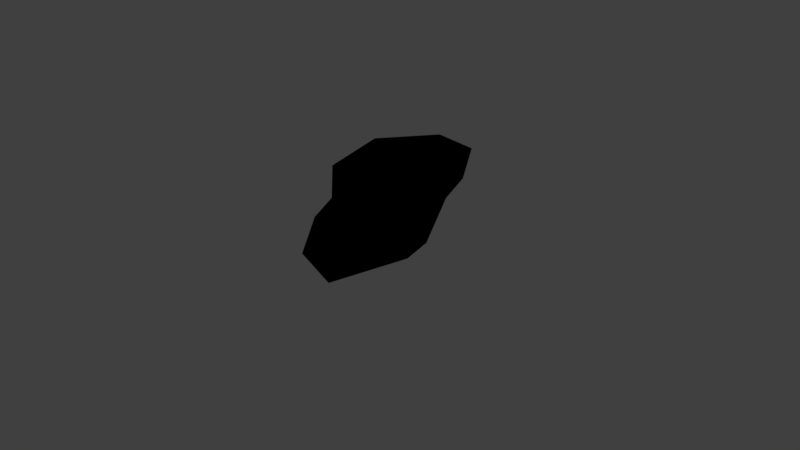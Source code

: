 # Source: piedra4.blend  (saved by Blender 2.92.15; exported with 4.5.12 LTS)
import bpy
from mathutils import Matrix  # noqa: F401  (used for matrix-valued properties, if any)

bpy.ops.wm.read_factory_settings(use_empty=True)
scene = bpy.context.scene
scene.name = 'Scene'

# ---- collections
col_collection_1 = bpy.data.collections.new('Collection 1'); scene.collection.children.link(col_collection_1)
col_collection_8 = bpy.data.collections.new('Collection 8'); scene.collection.children.link(col_collection_8)

# ---- images (referenced by path relative to the original .blend; pixels are not part of the script)
import os
ASSET_DIR = os.environ.get("B2B_ASSET_DIR", "")  # directory of the original .blend (textures are referenced by path, not embedded)
HERE = os.path.dirname(os.path.abspath(__file__))  # packed textures are extracted next to this script under _unpacked/

def load_image(name, relpath, width, height, colorspace="sRGB"):
    """Load a texture the original file referenced (path relative to the .blend, or extracted next to this script)."""
    p = next((c for c in (os.path.join(HERE, relpath), os.path.join(ASSET_DIR, relpath)) if relpath and os.path.exists(c)), "")
    if p:
        img = bpy.data.images.load(p, check_existing=True)
        img.name = name
    else:  # same state as the original file: an image datablock whose file is absent (Cycles renders it pink)
        img = bpy.data.images.new(name, width, height)
        img.source = "FILE"
        img.filepath = "//" + (relpath or name)
    img.colorspace_settings.name = colorspace
    return img
img_rock4_png = load_image('rock4.png', 'Materials/rock4.png', 1024, 1024, 'sRGB')

# ---- materials (node trees are filled in below, after node groups)
mat_rock_4 = bpy.data.materials.new('rock_4')
mat_rock_4.alpha_threshold = 0.0
mat_rock_4.use_transparent_shadow = False
mat_rock_4.roughness = 0.5

# ---- material node trees
mat_rock_4.use_nodes = True; mat_rock_4.node_tree.nodes.clear()
_N = mat_rock_4.node_tree.nodes; _L = mat_rock_4.node_tree.links
n0 = _N.new('ShaderNodeOutputMaterial'); n0.name = 'Material Output'; n0.location = (300, 300)
n1 = _N.new('ShaderNodeTexImage'); n1.name = 'Image Texture'; n1.location = (20, 340)
n1.image = img_rock4_png
n1.interpolation = 'Closest'
n0.is_active_output = True

# ---- world
world_world = bpy.data.worlds.new('World'); scene.world = world_world
world_world.color = (0.05088, 0.05088, 0.05088)
world_world.use_sun_shadow = False
world_world.sun_shadow_jitter_overblur = 0.0
world_world.cycles.sampling_method = 'MANUAL'

# ---- cameras
cam_camera = bpy.data.cameras.new('Camera')
cam_camera.clip_end = 100.0
cam_camera.lens = 35.0
cam_camera.sensor_width = 32.0
cam_camera.sensor_height = 18.0
cam_camera.ortho_scale = 7.314
cam_camera.dof.focus_distance = 0.0
cam_camera.dof.aperture_fstop = 128.0

# ---- lights
light_lamp = bpy.data.lights.new('Lamp', 'POINT')
light_lamp.transmission_factor = 0.0
light_lamp.cutoff_distance = 30.0
light_lamp.energy = 100.0
light_lamp.shadow_buffer_clip_start = 1.001
light_lamp.shadow_soft_size = 0.1
light_lamp.shadow_maximum_resolution = 0.006
light_lamp.use_absolute_resolution = True

# ---- meshes
me_cube_023 = bpy.data.meshes.new('Cube.023')
me_cube_023.from_pydata([(0.3363, 0.316, -0.01373), (0.2834, 0.1913, 1.196), (-0.4711, 0.7692, 0.09312), (-0.1018, 1.255, 0.848), (-0.8446, 0.3081, 0.485), (0.7892, 0.252, 1.197), (0.4846, -1.057, 0.1938), (-0.1166, -0.4489, 0.02203), (-0.1943, 1.205, 0.309), (0.4448, 1.247, 0.8231), (0.6437, 1.174, 1.319), (0.7163, -0.007125, 0.2164), (0.4496, 0.5876, 0.1185), (0.6853, -1.034, 0.4888), (0.07658, 1.178, 1.349), (-0.9117, 0.1762, 0.9026), (-0.8184, 0.7355, 1.077), (0.8487, 0.7098, 1.209), (0.07973, -0.9052, 0.86), (-0.62, 0.6739, 1.234), (-0.06269, -0.4416, 0.9913), (-0.107, -0.5059, 0.7235), (0.2205, 1.036, 0.4078), (-0.5895, 1.089, 0.9859), (-0.5483, 1.058, 0.238), (-0.5339, 0.05382, 0.0124), (0.05749, -0.7341, 0.2292), (0.1975, -1.204, 0.5271)], [], [(18, 13, 5), (1, 18, 5), (19, 15, 20), (0, 22, 12), (17, 5, 13), (8, 22, 2), (7, 0, 6), (24, 8, 2), (23, 14, 3), (26, 6, 27), (22, 9, 17), (20, 15, 21), (25, 2, 0), (14, 9, 3), (6, 11, 13), (23, 8, 24), (7, 21, 4), (4, 2, 25), (26, 27, 21), (26, 7, 6), (25, 7, 4), (24, 4, 15), (15, 16, 24), (27, 13, 18), (8, 3, 22), (10, 17, 9), (1, 5, 10), (17, 13, 11), (0, 12, 11), (0, 2, 22), (19, 14, 23), (21, 15, 4), (19, 20, 1), (21, 27, 18), (22, 3, 9), (24, 16, 23), (17, 11, 12), (12, 22, 17), (16, 15, 19), (10, 14, 1), (18, 20, 21), (14, 19, 1), (10, 9, 14), (13, 27, 6), (17, 10, 5), (6, 0, 11), (23, 3, 8), (7, 26, 21), (19, 23, 16), (20, 18, 1), (4, 24, 2), (25, 0, 7)])
me_cube_023.polygons.foreach_set('use_smooth', [True] * 52)
_uv = me_cube_023.uv_layers.new(name='UVMap')
_uv.uv.foreach_set('vector', [0.1709, 0.199, 0.08616, 0.03505, 0.4841, 0.01886, 0.4502, 0.1333, 0.1709, 0.199, 0.4841, 0.01886, 0.5422, 0.3542, 0.4463, 0.4545, 0.3018, 0.1959, 0.9495, 0.2689, 0.9248, 0.03648, 0.992, 0.1669, 0.5656, 0.9225, 0.4532, 0.9858, 0.1377, 0.8918, 0.807, 0.02624, 0.9248, 0.03648, 0.7526, 0.1453, 0.8826, 0.4243, 0.9495, 0.2689, 0.9811, 0.4962, 0.7427, 0.05526, 0.807, 0.02624, 0.7526, 0.1453, 0.8442, 0.6675, 0.9607, 0.8124, 0.8218, 0.8094, 0.04082, 0.7116, 0.1039, 0.8059, 0.01836, 0.8777, 0.57, 0.7023, 0.6702, 0.7997, 0.5656, 0.9225, 0.3018, 0.1959, 0.4463, 0.4545, 0.2396, 0.2863, 0.7633, 0.3167, 0.7526, 0.1453, 0.9495, 0.2689, 0.9607, 0.8124, 0.8541, 0.9278, 0.8218, 0.8094, 0.1039, 0.8059, 0.326, 0.7659, 0.1377, 0.8918, 0.8442, 0.6675, 0.7058, 0.7862, 0.6676, 0.7011, 0.3347, 0.3923, 0.2809, 0.5579, 0.04615, 0.3825, 0.6929, 0.4998, 0.5981, 0.6389, 0.5558, 0.4871, 0.4012, 0.4696, 0.4829, 0.6024, 0.2809, 0.5579, 0.8875, 0.4892, 0.8826, 0.4243, 0.9811, 0.4962, 0.1946, 0.3237, 0.3347, 0.3923, 0.04615, 0.3825, 0.6676, 0.7011, 0.6929, 0.4998, 0.7867, 0.4661, 0.7867, 0.4661, 0.8483, 0.5638, 0.6676, 0.7011, 0.07721, 0.1742, 0.08616, 0.03505, 0.1709, 0.199, 0.7058, 0.7862, 0.8218, 0.8094, 0.716, 0.897, 0.6771, 0.9342, 0.5656, 0.9225, 0.6702, 0.7997, 0.4502, 0.1333, 0.4841, 0.01886, 0.7007, 0.06113, 0.5656, 0.9225, 0.1377, 0.8918, 0.326, 0.7659, 0.3122, 0.6654, 0.4644, 0.6801, 0.326, 0.7659, 0.9495, 0.2689, 0.7526, 0.1453, 0.9248, 0.03648, 0.5422, 0.3542, 0.7038, 0.2057, 0.6787, 0.3947, 0.2809, 0.5579, 0.02519, 0.495, 0.04615, 0.3825, 0.5422, 0.3542, 0.3018, 0.1959, 0.4502, 0.1333, 0.2809, 0.5579, 0.4829, 0.6024, 0.3844, 0.6338, 0.716, 0.897, 0.8218, 0.8094, 0.8541, 0.9278, 0.6676, 0.7011, 0.8483, 0.5638, 0.8442, 0.6675, 0.5656, 0.9225, 0.326, 0.7659, 0.4644, 0.6801, 0.4644, 0.6801, 0.57, 0.7023, 0.5656, 0.9225, 0.5837, 0.428, 0.4463, 0.4545, 0.5422, 0.3542, 0.7007, 0.06113, 0.7038, 0.2057, 0.4502, 0.1333, 0.1709, 0.199, 0.3018, 0.1959, 0.2396, 0.2863, 0.7038, 0.2057, 0.5422, 0.3542, 0.4502, 0.1333, 0.989, 0.9497, 0.8541, 0.9278, 0.9607, 0.8124, 0.1377, 0.8918, 0.01836, 0.8777, 0.1039, 0.8059, 0.6465, 0.02627, 0.7007, 0.06113, 0.4841, 0.01886, 0.1039, 0.8059, 0.3122, 0.6654, 0.326, 0.7659, 0.8442, 0.6675, 0.8218, 0.8094, 0.7058, 0.7862, 0.3347, 0.3923, 0.4012, 0.4696, 0.2809, 0.5579, 0.5422, 0.3542, 0.6787, 0.3947, 0.5837, 0.428, 0.3018, 0.1959, 0.1709, 0.199, 0.4502, 0.1333, 0.6929, 0.4998, 0.6676, 0.7011, 0.5981, 0.6389, 0.7633, 0.3167, 0.9495, 0.2689, 0.8826, 0.4243])
me_cube_023.materials.append(mat_rock_4)
me_cube_023.use_remesh_preserve_volume = False
me_cube_023.use_remesh_preserve_attributes = False
me_cube_023.use_mirror_vertex_groups = False
me_cube_023.update()

# ---- objects
ob_lamp = bpy.data.objects.new('Lamp', light_lamp)
ob_camera = bpy.data.objects.new('Camera', cam_camera)
ob_rock_4 = bpy.data.objects.new('rock_4', me_cube_023)

# ---- transforms, parenting, visibility, modifiers, constraints
ob_lamp.location = (2.552, -2.043, 4.989)
ob_lamp.rotation_euler = (0.6503, 0.05522, 1.866)
ob_lamp.lock_rotations_4d = False
ob_lamp.empty_display_type = 'ARROWS'
ob_lamp.color = (0.0, 0.0, 0.0, 0.0)
ob_lamp.lineart.crease_threshold = 0.0
ob_camera.location = (7.481, -6.508, 5.344)
ob_camera.rotation_euler = (1.109, 0.0, 0.8149)
ob_camera.lock_rotations_4d = False
ob_camera.empty_display_type = 'ARROWS'
ob_camera.color = (0.0, 0.0, 0.0, 0.0)
ob_camera.display_type = 'WIRE'
ob_camera.lineart.crease_threshold = 0.0
ob_rock_4.location = (0.0, 0.0, 0.0)
ob_rock_4.lineart.crease_threshold = 0.0

# ---- collection membership
col_collection_1.objects.link(ob_lamp)
col_collection_1.objects.link(ob_camera)
col_collection_8.objects.link(ob_rock_4)

# ---- scene / render settings (as saved in the file)
scene.camera = ob_camera
scene.frame_start = 1; scene.frame_end = 250; scene.frame_set(1)
scene.render.engine = 'BLENDER_EEVEE_NEXT'
scene.render.resolution_percentage = 50
scene.render.dither_intensity = 0.0
scene.cycles.use_denoising = False
scene.cycles.samples = 128
scene.cycles.sampling_pattern = 'TABULATED_SOBOL'
scene.cycles.use_adaptive_sampling = False
scene.cycles.use_light_tree = False
scene.cycles.blur_glossy = 0.0
scene.cycles.sample_clamp_indirect = 0.0
scene.view_settings.view_transform = 'Standard'
bpy.context.view_layer.update()
